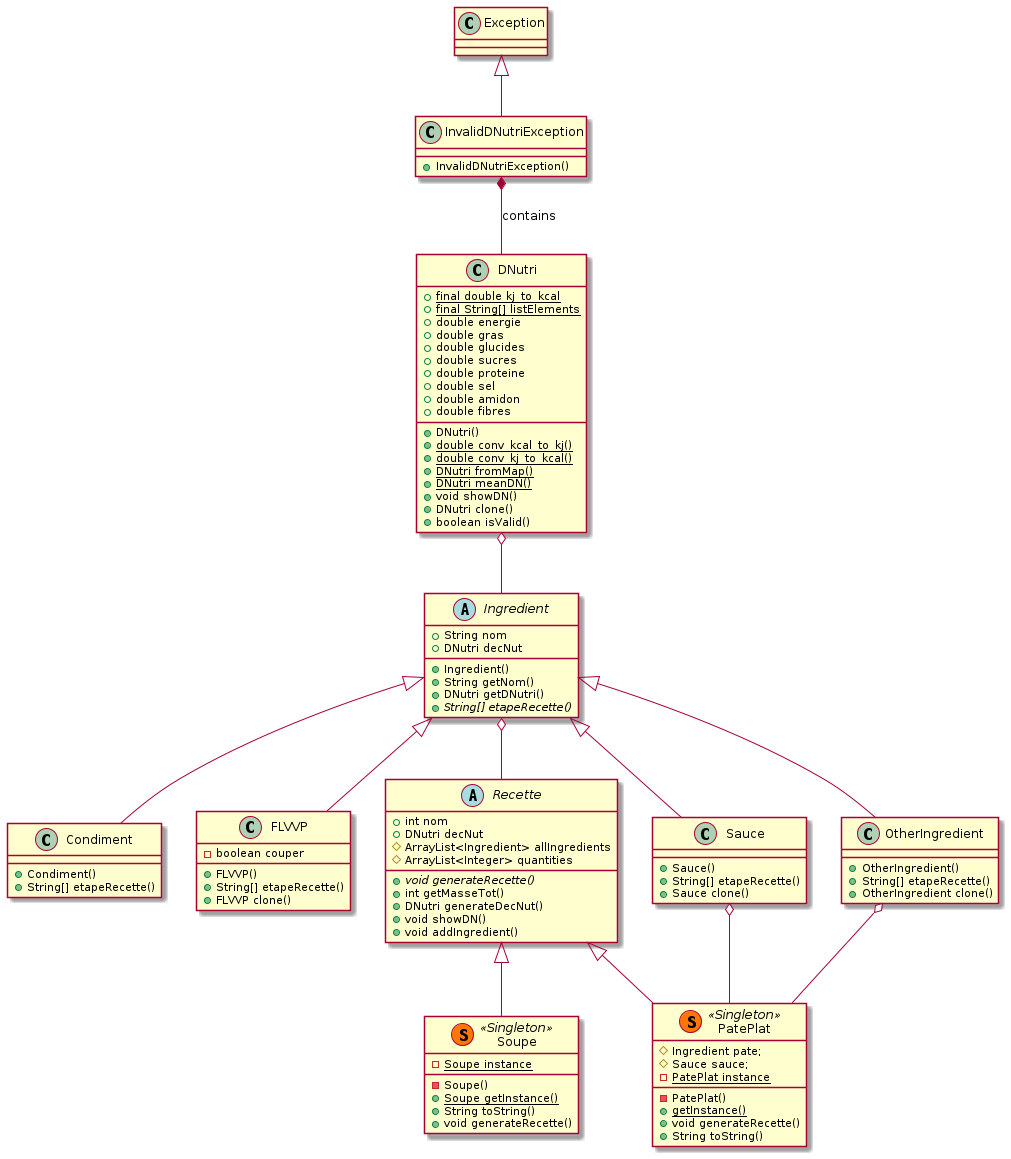

The diagram above was rendered by PlantUML. Its source (embedded in the PNG):
@startuml uml

class Condiment{
    +Condiment()
    +String[] etapeRecette()
}

class DNutri{
    +{static} final double kj_to_kcal
    +{static} final String[] listElements
    +double energie
    +double gras
    +double glucides
    +double sucres
    +double proteine
    +double sel
    +double amidon
    +double fibres

    +DNutri()
    +{static} double conv_kcal_to_kj()
    +{static} double conv_kj_to_kcal()
    +{static} DNutri fromMap()
    +{static} DNutri meanDN()
    +void showDN()
    +DNutri clone()
    +boolean isValid()
}

class FLVVP{
    -boolean couper

    +FLVVP()
    +String[] etapeRecette()
    +FLVVP clone()
}

abstract class Ingredient{
    +String nom
    +DNutri decNut

    +Ingredient()
    +String getNom()
    +DNutri getDNutri()
    +{abstract} String[] etapeRecette()
}

class OtherIngredient{
    +OtherIngredient()
    +String[] etapeRecette()
    +OtherIngredient clone()
}

class PatePlat<< (S,#FF7700) Singleton >>{
    #Ingredient pate;
    #Sauce sauce;
    -{static} PatePlat instance

    -PatePlat()
    +{static} getInstance()
    +void generateRecette()
    +String toString()
}

abstract class Recette{
    +int nom
    +DNutri decNut
    #ArrayList<Ingredient> allIngredients
    #ArrayList<Integer> quantities

    +{abstract} void generateRecette()
    +int getMasseTot()
    +DNutri generateDecNut()
    +void showDN()
    +void addIngredient()
}

class Sauce{
    +Sauce()
    +String[] etapeRecette()
    +Sauce clone()
}

class Soupe<< (S,#FF7700) Singleton >>{
    -{static} Soupe instance
    -Soupe()
    +{static} Soupe getInstance()
    +String toString()
    +void generateRecette()
}

class InvalidDNutriException{
    +InvalidDNutriException()
}

class Exception{}

Exception <|-- InvalidDNutriException
InvalidDNutriException  *--  DNutri : contains
Ingredient <|-- Condiment
Ingredient <|-- FLVVP
Ingredient <|-- OtherIngredient
Ingredient <|-- Sauce
Recette <|-- Soupe
Recette <|-- PatePlat
Ingredient o-- Recette
DNutri o-- Ingredient
Sauce o-- PatePlat
OtherIngredient o-- PatePlat


@enduml